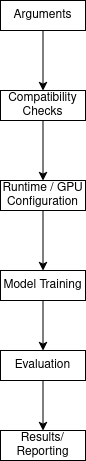

The diagram above was exported from draw.io. Its source (the exported page's mxGraphModel, read from the mxfile embedded in the PNG):
<mxGraphModel dx="570" dy="319" grid="1" gridSize="10" guides="1" tooltips="1" connect="1" arrows="1" fold="1" page="1" pageScale="1" pageWidth="850" pageHeight="1100" math="0" shadow="0">
  <root>
    <mxCell id="0" />
    <mxCell id="1" parent="0" />
    <mxCell id="ecr-_4u0xPou5rfXmLfG-9" edge="1" parent="1" source="ecr-_4u0xPou5rfXmLfG-1" style="edgeStyle=orthogonalEdgeStyle;rounded=0;orthogonalLoop=1;jettySize=auto;html=1;entryX=0.5;entryY=0;entryDx=0;entryDy=0;" target="ecr-_4u0xPou5rfXmLfG-2">
      <mxGeometry relative="1" as="geometry" />
    </mxCell>
    <mxCell id="ecr-_4u0xPou5rfXmLfG-1" parent="1" style="text;html=1;whiteSpace=wrap;strokeColor=default;fillColor=default;align=center;verticalAlign=middle;rounded=0;" value="Arguments" vertex="1">
      <mxGeometry height="30" width="85" x="370" y="180" as="geometry" />
    </mxCell>
    <mxCell id="ecr-_4u0xPou5rfXmLfG-10" edge="1" parent="1" source="ecr-_4u0xPou5rfXmLfG-2" style="edgeStyle=orthogonalEdgeStyle;rounded=0;orthogonalLoop=1;jettySize=auto;html=1;exitX=0.5;exitY=1;exitDx=0;exitDy=0;" target="ecr-_4u0xPou5rfXmLfG-3">
      <mxGeometry relative="1" as="geometry" />
    </mxCell>
    <mxCell id="ecr-_4u0xPou5rfXmLfG-2" parent="1" style="text;html=1;whiteSpace=wrap;strokeColor=default;fillColor=default;align=center;verticalAlign=middle;rounded=0;" value="Compatibility Checks" vertex="1">
      <mxGeometry height="30" width="85" x="370" y="270" as="geometry" />
    </mxCell>
    <mxCell id="ecr-_4u0xPou5rfXmLfG-11" edge="1" parent="1" source="ecr-_4u0xPou5rfXmLfG-3" style="edgeStyle=orthogonalEdgeStyle;rounded=0;orthogonalLoop=1;jettySize=auto;html=1;exitX=0.5;exitY=1;exitDx=0;exitDy=0;" target="ecr-_4u0xPou5rfXmLfG-4">
      <mxGeometry relative="1" as="geometry" />
    </mxCell>
    <mxCell id="ecr-_4u0xPou5rfXmLfG-3" parent="1" style="text;html=1;whiteSpace=wrap;strokeColor=default;fillColor=default;align=center;verticalAlign=middle;rounded=0;" value="Runtime / GPU Configuration" vertex="1">
      <mxGeometry height="30" width="85" x="370" y="360" as="geometry" />
    </mxCell>
    <mxCell id="ecr-_4u0xPou5rfXmLfG-12" edge="1" parent="1" source="ecr-_4u0xPou5rfXmLfG-4" style="edgeStyle=orthogonalEdgeStyle;rounded=0;orthogonalLoop=1;jettySize=auto;html=1;exitX=0.5;exitY=1;exitDx=0;exitDy=0;" target="ecr-_4u0xPou5rfXmLfG-5">
      <mxGeometry relative="1" as="geometry" />
    </mxCell>
    <mxCell id="ecr-_4u0xPou5rfXmLfG-4" parent="1" style="text;html=1;whiteSpace=wrap;strokeColor=default;fillColor=default;align=center;verticalAlign=middle;rounded=0;" value="Model Training" vertex="1">
      <mxGeometry height="30" width="85" x="370" y="450" as="geometry" />
    </mxCell>
    <mxCell id="ecr-_4u0xPou5rfXmLfG-13" edge="1" parent="1" source="ecr-_4u0xPou5rfXmLfG-5" style="edgeStyle=orthogonalEdgeStyle;rounded=0;orthogonalLoop=1;jettySize=auto;html=1;exitX=0.5;exitY=1;exitDx=0;exitDy=0;entryX=0.5;entryY=0;entryDx=0;entryDy=0;" target="ecr-_4u0xPou5rfXmLfG-6">
      <mxGeometry relative="1" as="geometry" />
    </mxCell>
    <mxCell id="ecr-_4u0xPou5rfXmLfG-5" parent="1" style="text;html=1;whiteSpace=wrap;strokeColor=default;fillColor=default;align=center;verticalAlign=middle;rounded=0;" value="Evaluation" vertex="1">
      <mxGeometry height="30" width="85" x="370" y="530" as="geometry" />
    </mxCell>
    <mxCell id="ecr-_4u0xPou5rfXmLfG-6" parent="1" style="text;html=1;whiteSpace=wrap;strokeColor=default;fillColor=default;align=center;verticalAlign=middle;rounded=0;" value="Results/Reporting" vertex="1">
      <mxGeometry height="30" width="85" x="370" y="610" as="geometry" />
    </mxCell>
  </root>
</mxGraphModel>